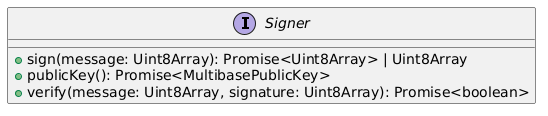

The diagram above was rendered by PlantUML. Its source (embedded in the PNG):
@startuml
interface Signer {
  + sign(message: Uint8Array): Promise<Uint8Array> | Uint8Array
  + publicKey(): Promise<MultibasePublicKey>
  + verify(message: Uint8Array, signature: Uint8Array): Promise<boolean>
}
@enduml